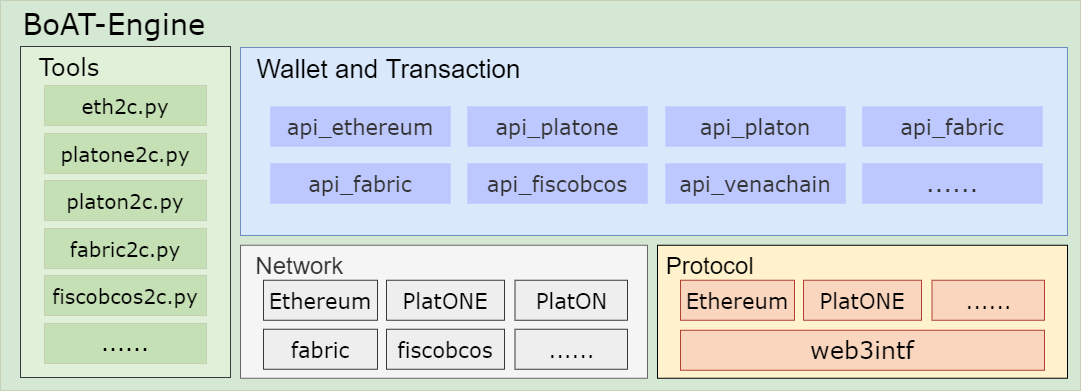

The diagram above was exported from draw.io. Its source (the exported page's mxGraphModel, read from the mxfile embedded in the PNG):
<mxGraphModel dx="2756" dy="1318" grid="1" gridSize="10" guides="1" tooltips="1" connect="1" arrows="1" fold="1" page="1" pageScale="1" pageWidth="827" pageHeight="1169" math="0" shadow="0">
  <root>
    <mxCell id="0" />
    <mxCell id="1" parent="0" />
    <mxCell id="2" value="&amp;nbsp; BoAT-Engine" style="rounded=0;whiteSpace=wrap;html=1;strokeColor=#C5D0B4;strokeWidth=1;fontFamily=Verdana;fontSize=29;fillColor=#D5E8D4;verticalAlign=top;align=left;" vertex="1" parent="1">
      <mxGeometry x="4920" y="1890" width="1080" height="390" as="geometry" />
    </mxCell>
    <mxCell id="3" value="&amp;nbsp; Wallet and Transaction" style="rounded=0;whiteSpace=wrap;html=1;rotation=0;fillColor=#dae8fc;strokeColor=#6c8ebf;verticalAlign=top;fontSize=26;align=left;" vertex="1" parent="1">
      <mxGeometry x="5160" y="1937" width="827" height="188" as="geometry" />
    </mxCell>
    <mxCell id="4" value="api_platone" style="rounded=0;whiteSpace=wrap;html=1;fillColor=#BDC8FF;strokeColor=#C4D0FF;fontColor=#333333;fontSize=21;fontFamily=Verdana;fontStyle=0" vertex="1" parent="1">
      <mxGeometry x="5387" y="1996" width="180" height="40" as="geometry" />
    </mxCell>
    <mxCell id="5" value="api_platon" style="rounded=0;whiteSpace=wrap;html=1;fillColor=#BDC8FF;strokeColor=#C4D0FF;fontColor=#333333;fontSize=21;fontFamily=Verdana;fontStyle=0" vertex="1" parent="1">
      <mxGeometry x="5585" y="1996" width="180" height="40" as="geometry" />
    </mxCell>
    <mxCell id="6" value="api_fabric" style="rounded=0;whiteSpace=wrap;html=1;fillColor=#BDC8FF;strokeColor=#C4D0FF;fontColor=#333333;fontSize=21;fontFamily=Verdana;fontStyle=0" vertex="1" parent="1">
      <mxGeometry x="5782" y="1996" width="180" height="40" as="geometry" />
    </mxCell>
    <mxCell id="7" value="api_fiscobcos" style="rounded=0;whiteSpace=wrap;html=1;fillColor=#BDC8FF;strokeColor=#C4D0FF;fontColor=#333333;fontSize=21;fontFamily=Verdana;fontStyle=0" vertex="1" parent="1">
      <mxGeometry x="5387" y="2053" width="180" height="40" as="geometry" />
    </mxCell>
    <mxCell id="8" value="api_venachain" style="rounded=0;whiteSpace=wrap;html=1;fillColor=#BDC8FF;strokeColor=#C4D0FF;fontColor=#333333;fontSize=21;fontFamily=Verdana;fontStyle=0" vertex="1" parent="1">
      <mxGeometry x="5585" y="2053" width="180" height="40" as="geometry" />
    </mxCell>
    <mxCell id="9" value="......" style="rounded=0;whiteSpace=wrap;html=1;fillColor=#BDC8FF;strokeColor=#C4D0FF;fontColor=#333333;fontSize=24;fontFamily=Verdana;fontStyle=0" vertex="1" parent="1">
      <mxGeometry x="5782" y="2053" width="180" height="40" as="geometry" />
    </mxCell>
    <mxCell id="10" value="&lt;span style=&quot;font-size: 24px;&quot;&gt;&amp;nbsp;Protocol&lt;/span&gt;" style="rounded=0;whiteSpace=wrap;html=1;fillColor=#fff2cc;strokeColor=#000000;fontSize=24;strokeWidth=1;verticalAlign=top;align=left;" vertex="1" parent="1">
      <mxGeometry x="5577" y="2134.75" width="410" height="133" as="geometry" />
    </mxCell>
    <mxCell id="11" value="Ethereum" style="rounded=0;whiteSpace=wrap;html=1;strokeColor=#ae4132;strokeWidth=1;fontFamily=Verdana;fontSize=21;fillColor=#FAD6BE;fontStyle=0" vertex="1" parent="1">
      <mxGeometry x="5600" y="2169.75" width="114" height="40" as="geometry" />
    </mxCell>
    <mxCell id="12" value="web3intf" style="rounded=0;whiteSpace=wrap;html=1;strokeColor=#ae4132;strokeWidth=1;fontFamily=Verdana;fontSize=24;fillColor=#FAD6BE;fontStyle=0" vertex="1" parent="1">
      <mxGeometry x="5600" y="2219.75" width="364" height="40" as="geometry" />
    </mxCell>
    <mxCell id="13" value="PlatONE" style="rounded=0;whiteSpace=wrap;html=1;strokeColor=#ae4132;strokeWidth=1;fontFamily=Verdana;fontSize=21;fillColor=#FAD6BE;fontStyle=0" vertex="1" parent="1">
      <mxGeometry x="5723" y="2169.75" width="118" height="40" as="geometry" />
    </mxCell>
    <mxCell id="14" value="......" style="rounded=0;whiteSpace=wrap;html=1;strokeColor=#ae4132;strokeWidth=1;fontFamily=Verdana;fontSize=21;fillColor=#FAD6BE;fontStyle=0" vertex="1" parent="1">
      <mxGeometry x="5851.5" y="2169.75" width="112.5" height="40" as="geometry" />
    </mxCell>
    <mxCell id="15" value="&amp;nbsp; Network" style="rounded=0;whiteSpace=wrap;html=1;fillColor=#f5f5f5;strokeColor=#666666;fontSize=24;strokeWidth=1;verticalAlign=top;align=left;fontColor=#333333;" vertex="1" parent="1">
      <mxGeometry x="5160" y="2134.75" width="407" height="133" as="geometry" />
    </mxCell>
    <mxCell id="16" value="Ethereum" style="rounded=0;whiteSpace=wrap;html=1;strokeColor=#36393d;strokeWidth=1;fontFamily=Verdana;fontSize=21;fillColor=#eeeeee;fontStyle=0" vertex="1" parent="1">
      <mxGeometry x="5183" y="2169.75" width="114" height="40" as="geometry" />
    </mxCell>
    <mxCell id="17" value="PlatONE" style="rounded=0;whiteSpace=wrap;html=1;strokeColor=#36393d;strokeWidth=1;fontFamily=Verdana;fontSize=21;fillColor=#eeeeee;fontStyle=0" vertex="1" parent="1">
      <mxGeometry x="5306" y="2169.75" width="118" height="40" as="geometry" />
    </mxCell>
    <mxCell id="18" value="PlatON" style="rounded=0;whiteSpace=wrap;html=1;strokeColor=#36393d;strokeWidth=1;fontFamily=Verdana;fontSize=21;fillColor=#eeeeee;fontStyle=0" vertex="1" parent="1">
      <mxGeometry x="5434.5" y="2169.75" width="112.5" height="40" as="geometry" />
    </mxCell>
    <mxCell id="19" value="fabric" style="rounded=0;whiteSpace=wrap;html=1;strokeColor=#36393d;strokeWidth=1;fontFamily=Verdana;fontSize=21;fillColor=#eeeeee;fontStyle=0" vertex="1" parent="1">
      <mxGeometry x="5183" y="2218.75" width="114" height="40" as="geometry" />
    </mxCell>
    <mxCell id="20" value="fiscobcos" style="rounded=0;whiteSpace=wrap;html=1;strokeColor=#36393d;strokeWidth=1;fontFamily=Verdana;fontSize=21;fillColor=#eeeeee;fontStyle=0" vertex="1" parent="1">
      <mxGeometry x="5306" y="2218.75" width="118" height="40" as="geometry" />
    </mxCell>
    <mxCell id="21" value="......" style="rounded=0;whiteSpace=wrap;html=1;strokeColor=#36393d;strokeWidth=1;fontFamily=Verdana;fontSize=21;fillColor=#eeeeee;fontStyle=0" vertex="1" parent="1">
      <mxGeometry x="5434.5" y="2218.75" width="112.5" height="40" as="geometry" />
    </mxCell>
    <mxCell id="22" value="&amp;nbsp; Tools" style="rounded=0;whiteSpace=wrap;html=1;strokeColor=#36393d;strokeWidth=1;fontFamily=Verdana;fontSize=24;fillColor=#E1F0D8;verticalAlign=top;align=left;" vertex="1" parent="1">
      <mxGeometry x="4940" y="1936" width="210" height="331" as="geometry" />
    </mxCell>
    <mxCell id="23" value="eth2c.py" style="rounded=0;whiteSpace=wrap;html=1;strokeColor=#C5D0B4;strokeWidth=1;fontFamily=Verdana;fontSize=20;fillColor=#C5E0B4;" vertex="1" parent="1">
      <mxGeometry x="4964" y="1975" width="162" height="40" as="geometry" />
    </mxCell>
    <mxCell id="24" value="platone2c.py" style="rounded=0;whiteSpace=wrap;html=1;strokeColor=#C5D0B4;strokeWidth=1;fontFamily=Verdana;fontSize=20;fillColor=#C5E0B4;" vertex="1" parent="1">
      <mxGeometry x="4964" y="2023" width="162" height="40" as="geometry" />
    </mxCell>
    <mxCell id="25" value="platon2c.py" style="rounded=0;whiteSpace=wrap;html=1;strokeColor=#C5D0B4;strokeWidth=1;fontFamily=Verdana;fontSize=20;fillColor=#C5E0B4;" vertex="1" parent="1">
      <mxGeometry x="4964" y="2070" width="162" height="40" as="geometry" />
    </mxCell>
    <mxCell id="26" value="fabric2c.py" style="rounded=0;whiteSpace=wrap;html=1;strokeColor=#C5D0B4;strokeWidth=1;fontFamily=Verdana;fontSize=20;fillColor=#C5E0B4;" vertex="1" parent="1">
      <mxGeometry x="4964" y="2118" width="162" height="40" as="geometry" />
    </mxCell>
    <mxCell id="27" value="fiscobcos2c.py" style="rounded=0;whiteSpace=wrap;html=1;strokeColor=#C5D0B4;strokeWidth=1;fontFamily=Verdana;fontSize=20;fillColor=#C5E0B4;" vertex="1" parent="1">
      <mxGeometry x="4964" y="2165" width="162" height="40" as="geometry" />
    </mxCell>
    <mxCell id="28" value="......" style="rounded=0;whiteSpace=wrap;html=1;strokeColor=#C5D0B4;strokeWidth=1;fontFamily=Verdana;fontSize=22;fillColor=#C5E0B4;" vertex="1" parent="1">
      <mxGeometry x="4964" y="2213" width="162" height="40" as="geometry" />
    </mxCell>
    <mxCell id="29" value="api_ethereum" style="rounded=0;whiteSpace=wrap;html=1;fillColor=#BDC8FF;strokeColor=#C4D0FF;fontColor=#333333;fontSize=21;fontFamily=Verdana;fontStyle=0" vertex="1" parent="1">
      <mxGeometry x="5190" y="1996" width="180" height="40" as="geometry" />
    </mxCell>
    <mxCell id="30" value="api_fabric" style="rounded=0;whiteSpace=wrap;html=1;fillColor=#BDC8FF;strokeColor=#C4D0FF;fontColor=#333333;fontSize=21;fontFamily=Verdana;fontStyle=0" vertex="1" parent="1">
      <mxGeometry x="5190" y="2053" width="180" height="40" as="geometry" />
    </mxCell>
  </root>
</mxGraphModel>